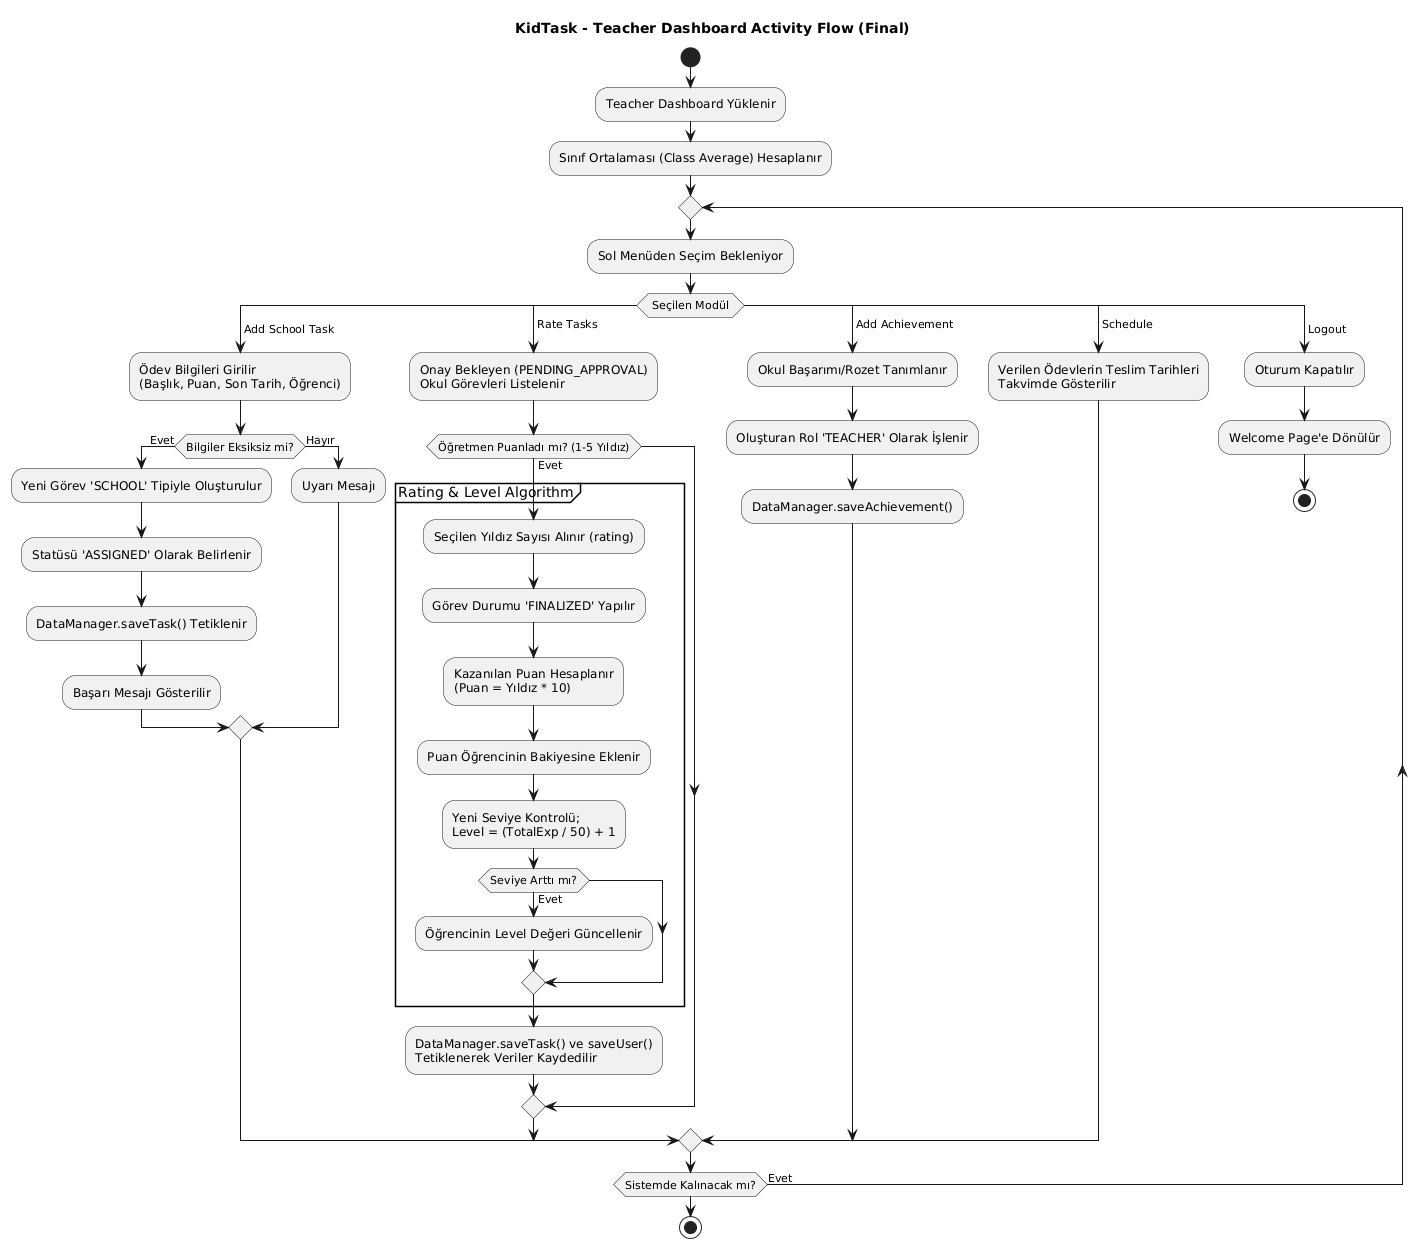

The diagram above was rendered by PlantUML. Its source (embedded in the PNG):
@startuml
skinparam linetype ortho
title KidTask - Teacher Dashboard Activity Flow (Final)

start
:Teacher Dashboard Yüklenir;
:Sınıf Ortalaması (Class Average) Hesaplanır;

' Ana Döngü Başlangıcı
repeat
  :Sol Menüden Seçim Bekleniyor;
  
  switch ( Seçilen Modül )
  
  case ( Add School Task )
    :Ödev Bilgileri Girilir\n(Başlık, Puan, Son Tarih, Öğrenci);
    if (Bilgiler Eksiksiz mi?) then (Evet)
      :Yeni Görev 'SCHOOL' Tipiyle Oluşturulur;
      :Statüsü 'ASSIGNED' Olarak Belirlenir;
      :DataManager.saveTask() Tetiklenir;
      :Başarı Mesajı Gösterilir;
    else (Hayır)
      :Uyarı Mesajı;
    endif
    
  case ( Rate Tasks )
    :Onay Bekleyen (PENDING_APPROVAL)\nOkul Görevleri Listelenir;
    
    if (Öğretmen Puanladı mı? (1-5 Yıldız)) then (Evet)
      
      partition "Rating & Level Algorithm" {
        :Seçilen Yıldız Sayısı Alınır (rating);
        :Görev Durumu 'FINALIZED' Yapılır;
        
        :Kazanılan Puan Hesaplanır\n(Puan = Yıldız * 10);
        :Puan Öğrencinin Bakiyesine Eklenir;
        
        :Yeni Seviye Kontrolü;\nLevel = (TotalExp / 50) + 1;
        if (Seviye Arttı mı?) then (Evet)
          :Öğrencinin Level Değeri Güncellenir;
        endif
      }
      
      :DataManager.saveTask() ve saveUser()\nTetiklenerek Veriler Kaydedilir;
    endif

  case ( Add Achievement )
    :Okul Başarımı/Rozet Tanımlanır;
    :Oluşturan Rol 'TEACHER' Olarak İşlenir;
    :DataManager.saveAchievement();

  case ( Schedule )
    :Verilen Ödevlerin Teslim Tarihleri\nTakvimde Gösterilir;
    
  case ( Logout )
    :Oturum Kapatılır;
    :Welcome Page'e Dönülür;
    stop
    
  endswitch

' İşlem bittikten sonra tekrar menüye dönen ok
repeat while (Sistemde Kalınacak mı?) is (Evet)

stop
@enduml